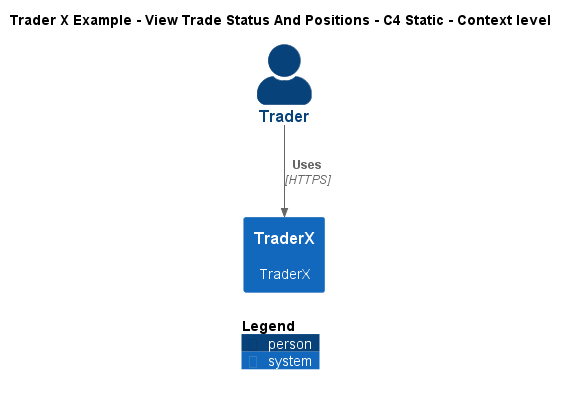

The diagram above was rendered by PlantUML. Its source (embedded in the PNG):
@startuml
!include ..\..\..\.c4s\C4_Context.puml

AddElementTag("c4interflow:lifecycle:new", $bgColor=green, $fontColor=#ffffff, $borderColor=green, $shadowing="False")
AddElementTag("c4interflow:lifecycle:changed", $bgColor=orange, $fontColor=#ffffff, $borderColor=orange, $shadowing="False")
AddElementTag("c4interflow:lifecycle:removed", $bgColor=red, $fontColor=#ffffff, $borderColor=red, $shadowing="False")

AddRelTag("c4interflow:lifecycle:new", $textColor=green, $lineColor=green)
AddRelTag("c4interflow:lifecycle:changed", $textColor=orange, $lineColor=orange)
AddRelTag("c4interflow:lifecycle:removed", $textColor=red, $lineColor=red)

SHOW_PERSON_PORTRAIT()
LAYOUT_TOP_DOWN()

skinparam linetype polyline

title Trader X Example - View Trade Status And Positions - C4 Static - Context level

Person(TraderXExample.Actors.Trader, "Trader", "")
System(TraderXExample.SoftwareSystems.TraderX, "TraderX", "TraderX")

Rel(TraderXExample.Actors.Trader, TraderXExample.SoftwareSystems.TraderX, "Uses", "HTTPS", $tags="protocol:https")


SHOW_LEGEND()
@enduml